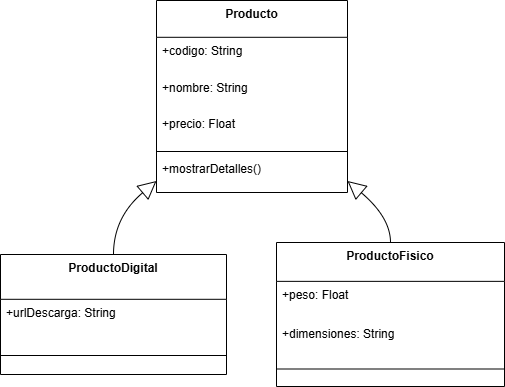

The diagram above was exported from draw.io. Its source (the exported page's mxGraphModel, read from the mxfile embedded in the PNG):
<mxGraphModel dx="1281" dy="596" grid="1" gridSize="10" guides="1" tooltips="1" connect="1" arrows="1" fold="1" page="1" pageScale="1" pageWidth="827" pageHeight="1169" math="0" shadow="0">
  <root>
    <mxCell id="0" />
    <mxCell id="1" parent="0" />
    <mxCell id="2" parent="1" style="swimlane;fontStyle=1;align=center;verticalAlign=top;childLayout=stackLayout;horizontal=1;startSize=36.8;horizontalStack=0;resizeParent=1;resizeParentMax=0;resizeLast=0;collapsible=0;marginBottom=0;" value="Producto" vertex="1">
      <mxGeometry height="192" width="191" x="164" y="8" as="geometry" />
    </mxCell>
    <mxCell id="3" parent="2" style="text;strokeColor=none;fillColor=none;align=left;verticalAlign=top;spacingLeft=4;spacingRight=4;overflow=hidden;rotatable=0;points=[[0,0.5],[1,0.5]];portConstraint=eastwest;" value="+codigo: String" vertex="1">
      <mxGeometry height="37" width="191" y="37" as="geometry" />
    </mxCell>
    <mxCell id="4" parent="2" style="text;strokeColor=none;fillColor=none;align=left;verticalAlign=top;spacingLeft=4;spacingRight=4;overflow=hidden;rotatable=0;points=[[0,0.5],[1,0.5]];portConstraint=eastwest;" value="+nombre: String" vertex="1">
      <mxGeometry height="37" width="191" y="74" as="geometry" />
    </mxCell>
    <mxCell id="5" parent="2" style="text;strokeColor=none;fillColor=none;align=left;verticalAlign=top;spacingLeft=4;spacingRight=4;overflow=hidden;rotatable=0;points=[[0,0.5],[1,0.5]];portConstraint=eastwest;" value="+precio: Float" vertex="1">
      <mxGeometry height="37" width="191" y="110" as="geometry" />
    </mxCell>
    <mxCell id="6" parent="2" style="line;strokeWidth=1;fillColor=none;align=left;verticalAlign=middle;spacingTop=-1;spacingLeft=3;spacingRight=3;rotatable=0;labelPosition=right;points=[];portConstraint=eastwest;strokeColor=inherit;" vertex="1">
      <mxGeometry height="8" width="191" y="147" as="geometry" />
    </mxCell>
    <mxCell id="7" parent="2" style="text;strokeColor=none;fillColor=none;align=left;verticalAlign=top;spacingLeft=4;spacingRight=4;overflow=hidden;rotatable=0;points=[[0,0.5],[1,0.5]];portConstraint=eastwest;" value="+mostrarDetalles()" vertex="1">
      <mxGeometry height="37" width="191" y="155" as="geometry" />
    </mxCell>
    <mxCell id="8" parent="1" style="swimlane;fontStyle=1;align=center;verticalAlign=top;childLayout=stackLayout;horizontal=1;startSize=44.8;horizontalStack=0;resizeParent=1;resizeParentMax=0;resizeLast=0;collapsible=0;marginBottom=0;" value="ProductoDigital" vertex="1">
      <mxGeometry height="120" width="226" x="8" y="262" as="geometry" />
    </mxCell>
    <mxCell id="9" parent="8" style="text;strokeColor=none;fillColor=none;align=left;verticalAlign=top;spacingLeft=4;spacingRight=4;overflow=hidden;rotatable=0;points=[[0,0.5],[1,0.5]];portConstraint=eastwest;" value="+urlDescarga: String" vertex="1">
      <mxGeometry height="45" width="226" y="45" as="geometry" />
    </mxCell>
    <mxCell id="10" parent="8" style="line;strokeWidth=1;fillColor=none;align=left;verticalAlign=middle;spacingTop=-1;spacingLeft=3;spacingRight=3;rotatable=0;labelPosition=right;points=[];portConstraint=eastwest;strokeColor=inherit;" vertex="1">
      <mxGeometry height="22" width="226" y="90" as="geometry" />
    </mxCell>
    <mxCell id="11" parent="1" style="swimlane;fontStyle=1;align=center;verticalAlign=top;childLayout=stackLayout;horizontal=1;startSize=38.857142857142854;horizontalStack=0;resizeParent=1;resizeParentMax=0;resizeLast=0;collapsible=0;marginBottom=0;" value="ProductoFisico" vertex="1">
      <mxGeometry height="144" width="228" x="284" y="250" as="geometry" />
    </mxCell>
    <mxCell id="12" parent="11" style="text;strokeColor=none;fillColor=none;align=left;verticalAlign=top;spacingLeft=4;spacingRight=4;overflow=hidden;rotatable=0;points=[[0,0.5],[1,0.5]];portConstraint=eastwest;" value="+peso: Float" vertex="1">
      <mxGeometry height="39" width="228" y="39" as="geometry" />
    </mxCell>
    <mxCell id="13" parent="11" style="text;strokeColor=none;fillColor=none;align=left;verticalAlign=top;spacingLeft=4;spacingRight=4;overflow=hidden;rotatable=0;points=[[0,0.5],[1,0.5]];portConstraint=eastwest;" value="+dimensiones: String" vertex="1">
      <mxGeometry height="39" width="228" y="78" as="geometry" />
    </mxCell>
    <mxCell id="14" parent="11" style="line;strokeWidth=1;fillColor=none;align=left;verticalAlign=middle;spacingTop=-1;spacingLeft=3;spacingRight=3;rotatable=0;labelPosition=right;points=[];portConstraint=eastwest;strokeColor=inherit;" vertex="1">
      <mxGeometry height="19" width="228" y="117" as="geometry" />
    </mxCell>
    <mxCell id="15" edge="1" parent="1" source="2" style="curved=1;startArrow=block;startSize=16;startFill=0;endArrow=none;exitX=0;exitY=0.94;entryX=0.5;entryY=0;" target="8" value="">
      <mxGeometry relative="1" as="geometry">
        <Array as="points">
          <mxPoint x="121" y="225" />
        </Array>
      </mxGeometry>
    </mxCell>
    <mxCell id="16" edge="1" parent="1" source="2" style="curved=1;startArrow=block;startSize=16;startFill=0;endArrow=none;exitX=1;exitY=0.94;entryX=0.5;entryY=0;" target="11" value="">
      <mxGeometry relative="1" as="geometry">
        <Array as="points">
          <mxPoint x="398" y="225" />
        </Array>
      </mxGeometry>
    </mxCell>
  </root>
</mxGraphModel>